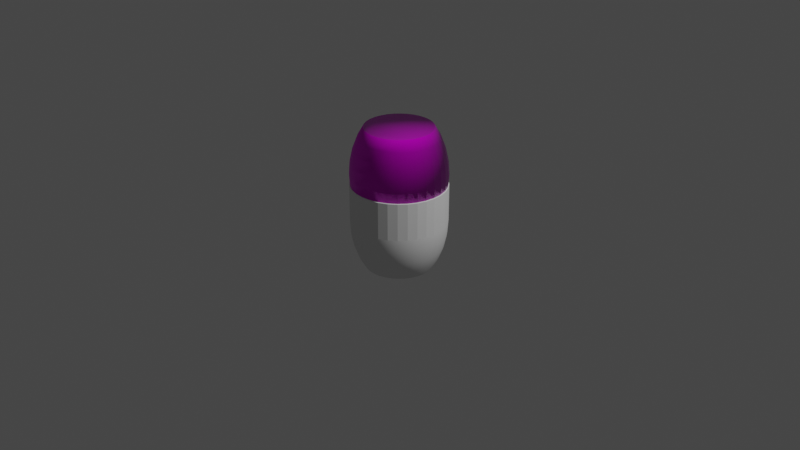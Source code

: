 # Source: barrel.blend  (saved by Blender 3.3.6; exported with 4.5.12 LTS)
import bpy
from mathutils import Matrix  # noqa: F401  (used for matrix-valued properties, if any)

bpy.ops.wm.read_factory_settings(use_empty=True)
scene = bpy.context.scene
scene.name = 'Scene'

# ---- collections
col_collection = bpy.data.collections.new('Collection'); scene.collection.children.link(col_collection)

# ---- images (referenced by path relative to the original .blend; pixels are not part of the script)
import os
ASSET_DIR = os.environ.get("B2B_ASSET_DIR", "")  # directory of the original .blend (textures are referenced by path, not embedded)
HERE = os.path.dirname(os.path.abspath(__file__))  # packed textures are extracted next to this script under _unpacked/

def load_image(name, relpath, width, height, colorspace="sRGB"):
    """Load a texture the original file referenced (path relative to the .blend, or extracted next to this script)."""
    p = next((c for c in (os.path.join(HERE, relpath), os.path.join(ASSET_DIR, relpath)) if relpath and os.path.exists(c)), "")
    if p:
        img = bpy.data.images.load(p, check_existing=True)
        img.name = name
    else:  # same state as the original file: an image datablock whose file is absent (Cycles renders it pink)
        img = bpy.data.images.new(name, width, height)
        img.source = "FILE"
        img.filepath = "//" + (relpath or name)
    img.colorspace_settings.name = colorspace
    return img
img_barrel_height_png = load_image('barrel_height.png', 'barrel_height.png', 1024, 1024, 'Non-Color')
img_barrel_albedo_png = load_image('barrel_albedo.png', 'barrel_albedo.png', 1024, 1024, 'sRGB')
img_barrel_metalness_png = load_image('barrel_metalness.png', 'barrel_metalness.png', 1024, 1024, 'Non-Color')
img_barrel_roughness_png = load_image('barrel_roughness.png', 'barrel_roughness.png', 1024, 1024, 'Non-Color')
img_barrel_normal_png = load_image('barrel_normal.png', 'barrel_normal.png', 1024, 1024, 'Non-Color')
img_barrel_ao_png = load_image('barrel_ao.png', 'barrel_ao.png', 1024, 1024, 'Non-Color')

# ---- materials (node trees are filled in below, after node groups)
mat_material = bpy.data.materials.new('Material')
mat_material.use_transparent_shadow = False

# ---- material node trees
mat_material.use_nodes = True; mat_material.node_tree.nodes.clear()
_N = mat_material.node_tree.nodes; _L = mat_material.node_tree.links
n0 = _N.new('ShaderNodeOutputMaterial'); n0.name = 'Material Output'; n0.location = (300, 300)
n1 = _N.new('ShaderNodeBsdfPrincipled'); n1.name = 'Principled BSDF'; n1.location = (10, 300)
n1.distribution = 'GGX'
n1.subsurface_method = 'RANDOM_WALK_SKIN'
n1.inputs[3].default_value = 1.45
n1.inputs[27].default_value = (0.0, 0.0, 0.0, 1.0)
n1.inputs[28].default_value = 1.0
n2 = _N.new('ShaderNodeTexImage'); n2.name = 'Image Texture'; n2.location = (86, -1430)
n2.label = 'Displacement'
n2.image = img_barrel_height_png
n3 = _N.new('ShaderNodeDisplacement'); n3.name = 'Displacement'; n3.location = (110, -400)
n3.inputs[2].default_value = 1.0
n4 = _N.new('ShaderNodeTexImage'); n4.name = 'Image Texture.001'; n4.location = (86, -310)
n4.label = 'Base Color'
n4.image = img_barrel_albedo_png
n5 = _N.new('ShaderNodeTexImage'); n5.name = 'Image Texture.002'; n5.location = (86, -590)
n5.label = 'Metallic'
n5.image = img_barrel_metalness_png
n6 = _N.new('ShaderNodeTexImage'); n6.name = 'Image Texture.003'; n6.location = (86, -870)
n6.label = 'Roughness'
n6.image = img_barrel_roughness_png
n7 = _N.new('ShaderNodeTexImage'); n7.name = 'Image Texture.004'; n7.location = (86, -1150)
n7.label = 'Normal'
n7.image = img_barrel_normal_png
n8 = _N.new('ShaderNodeNormalMap'); n8.name = 'Normal Map'; n8.location = (-240, -620)
n9 = _N.new('ShaderNodeTexImage'); n9.name = 'Image Texture.005'; n9.location = (86, -30)
n9.label = 'Ambient Occlusion'
n9.image = img_barrel_ao_png
n10 = _N.new('ShaderNodeMapping'); n10.name = 'Mapping'; n10.location = (230, -30)
n11 = _N.new('NodeReroute'); n11.name = 'Reroute'; n11.location = (36, -821)
n11.width = 16
n11.socket_idname = 'NodeSocketVector'
n12 = _N.new('ShaderNodeTexCoord'); n12.name = 'Texture Coordinate'; n12.location = (30, -30)
n13 = _N.new('NodeFrame'); n13.name = 'Frame'; n13.location = (-1270, 330)
n13.label = 'Mapping'
n13.width = 400
n14 = _N.new('NodeFrame'); n14.name = 'Frame.001'; n14.location = (-626, 530)
n14.label = 'Textures'
n14.width = 356
n2.parent = n14
n4.parent = n14
n5.parent = n14
n6.parent = n14
n7.parent = n14
n9.parent = n14
n10.parent = n13
n11.parent = n14
n12.parent = n13
_L.new(n1.outputs[0], n0.inputs[0])
_L.new(n2.outputs[0], n3.inputs[0])
_L.new(n3.outputs[0], n0.inputs[2])
_L.new(n4.outputs[0], n1.inputs[0])
_L.new(n5.outputs[0], n1.inputs[1])
_L.new(n6.outputs[0], n1.inputs[2])
_L.new(n7.outputs[0], n8.inputs[1])
_L.new(n8.outputs[0], n1.inputs[5])
_L.new(n11.outputs[0], n9.inputs[0])
_L.new(n11.outputs[0], n4.inputs[0])
_L.new(n11.outputs[0], n5.inputs[0])
_L.new(n11.outputs[0], n6.inputs[0])
_L.new(n11.outputs[0], n7.inputs[0])
_L.new(n11.outputs[0], n2.inputs[0])
_L.new(n10.outputs[0], n11.inputs[0])
_L.new(n12.outputs[2], n10.inputs[0])
n0.is_active_output = True

# ---- world
world_world = bpy.data.worlds.new('World'); scene.world = world_world
world_world.use_nodes = True; world_world.node_tree.nodes.clear()
_N = world_world.node_tree.nodes; _L = world_world.node_tree.links
n0 = _N.new('ShaderNodeOutputWorld'); n0.name = 'World Output'; n0.location = (300, 300)
n1 = _N.new('ShaderNodeBackground'); n1.name = 'Background'; n1.location = (10, 300)
n1.inputs[0].default_value = (0.05088, 0.05088, 0.05088, 1.0)
_L.new(n1.outputs[0], n0.inputs[0])
n0.is_active_output = True
world_world.color = (0.05088, 0.05088, 0.05088)
world_world.use_sun_shadow = False
world_world.sun_shadow_jitter_overblur = 0.0

# ---- cameras
cam_camera = bpy.data.cameras.new('Camera')
cam_camera.clip_end = 100.0
cam_camera.ortho_scale = 7.314

# ---- lights
light_light = bpy.data.lights.new('Light', 'POINT')
light_light.transmission_factor = 0.0
light_light.energy = 1000.0
light_light.shadow_soft_size = 0.1
light_light.shadow_maximum_resolution = 0.006
light_light.use_absolute_resolution = True

# ---- meshes
me_cylinder = bpy.data.meshes.new('Cylinder')
me_cylinder.from_pydata([(3.632e-09, 0.7, 1.0), (0.1366, 0.6865, 1.0), (0.2679, 0.6467, 1.0), (0.3889, 0.582, 1.0), (0.495, 0.495, 1.0), (0.582, 0.3889, 1.0), (0.6467, 0.2679, 1.0), (0.6865, 0.1366, 1.0), (0.7, 4.47e-09, 1.0), (0.6865, -0.1366, 1.0), (0.6467, -0.2679, 1.0), (0.582, -0.3889, 1.0), (0.495, -0.495, 1.0), (0.3889, -0.582, 1.0), (0.2679, -0.6467, 1.0), (0.1366, -0.6865, 1.0), (3.632e-09, -0.7, 1.0), (-0.1366, -0.6865, 1.0), (-0.2679, -0.6467, 1.0), (-0.3889, -0.582, 1.0), (-0.495, -0.495, 1.0), (-0.582, -0.3889, 1.0), (-0.6467, -0.2679, 1.0), (-0.6865, -0.1366, 1.0), (-0.7, 4.47e-09, 1.0), (-0.6865, 0.1366, 1.0), (-0.6467, 0.2679, 1.0), (-0.582, 0.3889, 1.0), (-0.495, 0.495, 1.0), (-0.3889, 0.582, 1.0), (-0.2679, 0.6467, 1.0), (-0.1366, 0.6865, 1.0), (0.0, 1.0, 0.0), (0.0, 1.0, 0.25), (0.0, 1.0, 0.5), (0.0, 1.0, 0.786), (0.1951, 0.9808, 0.786), (0.1951, 0.9808, 0.5), (0.1951, 0.9808, 0.25), (0.1951, 0.9808, 0.0), (0.3827, 0.9239, 0.786), (0.3827, 0.9239, 0.5), (0.3827, 0.9239, 0.25), (0.3827, 0.9239, 0.0), (0.5556, 0.8315, 0.786), (0.5556, 0.8315, 0.5), (0.5556, 0.8315, 0.25), (0.5556, 0.8315, 0.0), (0.7071, 0.7071, 0.786), (0.7071, 0.7071, 0.5), (0.7071, 0.7071, 0.25), (0.7071, 0.7071, 0.0), (0.8315, 0.5556, 0.786), (0.8315, 0.5556, 0.5), (0.8315, 0.5556, 0.25), (0.8315, 0.5556, 0.0), (0.9239, 0.3827, 0.786), (0.9239, 0.3827, 0.5), (0.9239, 0.3827, 0.25), (0.9239, 0.3827, 0.0), (0.9808, 0.1951, 0.786), (0.9808, 0.1951, 0.5), (0.9808, 0.1951, 0.25), (0.9808, 0.1951, 0.0), (1.0, 0.0, 0.786), (1.0, 0.0, 0.5), (1.0, 0.0, 0.25), (1.0, 0.0, 0.0), (0.9808, -0.1951, 0.786), (0.9808, -0.1951, 0.5), (0.9808, -0.1951, 0.25), (0.9808, -0.1951, 0.0), (0.9239, -0.3827, 0.786), (0.9239, -0.3827, 0.5), (0.9239, -0.3827, 0.25), (0.9239, -0.3827, 0.0), (0.8315, -0.5556, 0.786), (0.8315, -0.5556, 0.5), (0.8315, -0.5556, 0.25), (0.8315, -0.5556, 0.0), (0.7071, -0.7071, 0.786), (0.7071, -0.7071, 0.5), (0.7071, -0.7071, 0.25), (0.7071, -0.7071, 0.0), (0.5556, -0.8315, 0.786), (0.5556, -0.8315, 0.5), (0.5556, -0.8315, 0.25), (0.5556, -0.8315, 0.0), (0.3827, -0.9239, 0.786), (0.3827, -0.9239, 0.5), (0.3827, -0.9239, 0.25), (0.3827, -0.9239, 0.0), (0.1951, -0.9808, 0.786), (0.1951, -0.9808, 0.5), (0.1951, -0.9808, 0.25), (0.1951, -0.9808, 0.0), (0.0, -1.0, 0.786), (0.0, -1.0, 0.5), (0.0, -1.0, 0.25), (0.0, -1.0, 0.0), (-0.1951, -0.9808, 0.786), (-0.1951, -0.9808, 0.5), (-0.1951, -0.9808, 0.25), (-0.1951, -0.9808, 0.0), (-0.3827, -0.9239, 0.786), (-0.3827, -0.9239, 0.5), (-0.3827, -0.9239, 0.25), (-0.3827, -0.9239, 0.0), (-0.5556, -0.8315, 0.786), (-0.5556, -0.8315, 0.5), (-0.5556, -0.8315, 0.25), (-0.5556, -0.8315, 0.0), (-0.7071, -0.7071, 0.786), (-0.7071, -0.7071, 0.5), (-0.7071, -0.7071, 0.25), (-0.7071, -0.7071, 0.0), (-0.8315, -0.5556, 0.786), (-0.8315, -0.5556, 0.5), (-0.8315, -0.5556, 0.25), (-0.8315, -0.5556, 0.0), (-0.9239, -0.3827, 0.786), (-0.9239, -0.3827, 0.5), (-0.9239, -0.3827, 0.25), (-0.9239, -0.3827, 0.0), (-0.9808, -0.1951, 0.786), (-0.9808, -0.1951, 0.5), (-0.9808, -0.1951, 0.25), (-0.9808, -0.1951, 0.0), (-1.0, 0.0, 0.786), (-1.0, 0.0, 0.5), (-1.0, 0.0, 0.25), (-1.0, 0.0, 0.0), (-0.9808, 0.1951, 0.786), (-0.9808, 0.1951, 0.5), (-0.9808, 0.1951, 0.25), (-0.9808, 0.1951, 0.0), (-0.9239, 0.3827, 0.786), (-0.9239, 0.3827, 0.5), (-0.9239, 0.3827, 0.25), (-0.9239, 0.3827, 0.0), (-0.8315, 0.5556, 0.786), (-0.8315, 0.5556, 0.5), (-0.8315, 0.5556, 0.25), (-0.8315, 0.5556, 0.0), (-0.7071, 0.7071, 0.786), (-0.7071, 0.7071, 0.5), (-0.7071, 0.7071, 0.25), (-0.7071, 0.7071, 0.0), (-0.5556, 0.8315, 0.786), (-0.5556, 0.8315, 0.5), (-0.5556, 0.8315, 0.25), (-0.5556, 0.8315, 0.0), (-0.3827, 0.9239, 0.786), (-0.3827, 0.9239, 0.5), (-0.3827, 0.9239, 0.25), (-0.3827, 0.9239, 0.0), (-0.1951, 0.9808, 0.786), (-0.1951, 0.9808, 0.5), (-0.1951, 0.9808, 0.25), (-0.1951, 0.9808, 0.0)], [], [(35, 0, 1, 36), (36, 1, 2, 40), (40, 2, 3, 44), (44, 3, 4, 48), (48, 4, 5, 52), (52, 5, 6, 56), (56, 6, 7, 60), (60, 7, 8, 64), (64, 8, 9, 68), (68, 9, 10, 72), (72, 10, 11, 76), (76, 11, 12, 80), (80, 12, 13, 84), (84, 13, 14, 88), (88, 14, 15, 92), (92, 15, 16, 96), (96, 16, 17, 100), (100, 17, 18, 104), (104, 18, 19, 108), (108, 19, 20, 112), (112, 20, 21, 116), (116, 21, 22, 120), (120, 22, 23, 124), (124, 23, 24, 128), (128, 24, 25, 132), (132, 25, 26, 136), (136, 26, 27, 140), (140, 27, 28, 144), (144, 28, 29, 148), (148, 29, 30, 152), (1, 0, 31, 30, 29, 28, 27, 26, 25, 24, 23, 22, 21, 20, 19, 18, 17, 16, 15, 14, 13, 12, 11, 10, 9, 8, 7, 6, 5, 4, 3, 2), (152, 30, 31, 156), (156, 31, 0, 35), (159, 158, 33, 32), (158, 157, 34, 33), (157, 156, 35, 34), (155, 154, 158, 159), (154, 153, 157, 158), (153, 152, 156, 157), (151, 150, 154, 155), (150, 149, 153, 154), (149, 148, 152, 153), (147, 146, 150, 151), (146, 145, 149, 150), (145, 144, 148, 149), (143, 142, 146, 147), (142, 141, 145, 146), (141, 140, 144, 145), (139, 138, 142, 143), (138, 137, 141, 142), (137, 136, 140, 141), (135, 134, 138, 139), (134, 133, 137, 138), (133, 132, 136, 137), (131, 130, 134, 135), (130, 129, 133, 134), (129, 128, 132, 133), (127, 126, 130, 131), (126, 125, 129, 130), (125, 124, 128, 129), (123, 122, 126, 127), (122, 121, 125, 126), (121, 120, 124, 125), (119, 118, 122, 123), (118, 117, 121, 122), (117, 116, 120, 121), (115, 114, 118, 119), (114, 113, 117, 118), (113, 112, 116, 117), (111, 110, 114, 115), (110, 109, 113, 114), (109, 108, 112, 113), (107, 106, 110, 111), (106, 105, 109, 110), (105, 104, 108, 109), (103, 102, 106, 107), (102, 101, 105, 106), (101, 100, 104, 105), (99, 98, 102, 103), (98, 97, 101, 102), (97, 96, 100, 101), (95, 94, 98, 99), (94, 93, 97, 98), (93, 92, 96, 97), (91, 90, 94, 95), (90, 89, 93, 94), (89, 88, 92, 93), (87, 86, 90, 91), (86, 85, 89, 90), (85, 84, 88, 89), (83, 82, 86, 87), (82, 81, 85, 86), (81, 80, 84, 85), (79, 78, 82, 83), (78, 77, 81, 82), (77, 76, 80, 81), (75, 74, 78, 79), (74, 73, 77, 78), (73, 72, 76, 77), (71, 70, 74, 75), (70, 69, 73, 74), (69, 68, 72, 73), (67, 66, 70, 71), (66, 65, 69, 70), (65, 64, 68, 69), (63, 62, 66, 67), (62, 61, 65, 66), (61, 60, 64, 65), (59, 58, 62, 63), (58, 57, 61, 62), (57, 56, 60, 61), (55, 54, 58, 59), (54, 53, 57, 58), (53, 52, 56, 57), (51, 50, 54, 55), (50, 49, 53, 54), (49, 48, 52, 53), (47, 46, 50, 51), (46, 45, 49, 50), (45, 44, 48, 49), (43, 42, 46, 47), (42, 41, 45, 46), (41, 40, 44, 45), (39, 38, 42, 43), (38, 37, 41, 42), (37, 36, 40, 41), (32, 33, 38, 39), (33, 34, 37, 38), (34, 35, 36, 37)])
_uv = me_cylinder.uv_layers.new(name='UVMap')
_uv.uv.foreach_set('vector', [1.0, 0.9375, 1.0, 1.0, 0.9688, 1.0, 0.9688, 0.9375, 0.9688, 0.9375, 0.9688, 1.0, 0.9375, 1.0, 0.9375, 0.9375, 0.9375, 0.9375, 0.9375, 1.0, 0.9062, 1.0, 0.9062, 0.9375, 0.9062, 0.9375, 0.9062, 1.0, 0.875, 1.0, 0.875, 0.9375, 0.875, 0.9375, 0.875, 1.0, 0.8438, 1.0, 0.8438, 0.9375, 0.8438, 0.9375, 0.8438, 1.0, 0.8125, 1.0, 0.8125, 0.9375, 0.8125, 0.9375, 0.8125, 1.0, 0.7812, 1.0, 0.7812, 0.9375, 0.7812, 0.9375, 0.7812, 1.0, 0.75, 1.0, 0.75, 0.9375, 0.75, 0.9375, 0.75, 1.0, 0.7188, 1.0, 0.7188, 0.9375, 0.7188, 0.9375, 0.7188, 1.0, 0.6875, 1.0, 0.6875, 0.9375, 0.6875, 0.9375, 0.6875, 1.0, 0.6562, 1.0, 0.6562, 0.9375, 0.6562, 0.9375, 0.6562, 1.0, 0.625, 1.0, 0.625, 0.9375, 0.625, 0.9375, 0.625, 1.0, 0.5938, 1.0, 0.5938, 0.9375, 0.5938, 0.9375, 0.5938, 1.0, 0.5625, 1.0, 0.5625, 0.9375, 0.5625, 0.9375, 0.5625, 1.0, 0.5312, 1.0, 0.5312, 0.9375, 0.5312, 0.9375, 0.5312, 1.0, 0.5, 1.0, 0.5, 0.9375, 0.5, 0.9375, 0.5, 1.0, 0.4688, 1.0, 0.4688, 0.9375, 0.4688, 0.9375, 0.4688, 1.0, 0.4375, 1.0, 0.4375, 0.9375, 0.4375, 0.9375, 0.4375, 1.0, 0.4062, 1.0, 0.4062, 0.9375, 0.4062, 0.9375, 0.4062, 1.0, 0.375, 1.0, 0.375, 0.9375, 0.375, 0.9375, 0.375, 1.0, 0.3438, 1.0, 0.3438, 0.9375, 0.3438, 0.9375, 0.3438, 1.0, 0.3125, 1.0, 0.3125, 0.9375, 0.3125, 0.9375, 0.3125, 1.0, 0.2812, 1.0, 0.2812, 0.9375, 0.2812, 0.9375, 0.2812, 1.0, 0.25, 1.0, 0.25, 0.9375, 0.25, 0.9375, 0.25, 1.0, 0.2188, 1.0, 0.2188, 0.9375, 0.2188, 0.9375, 0.2188, 1.0, 0.1875, 1.0, 0.1875, 0.9375, 0.1875, 0.9375, 0.1875, 1.0, 0.1562, 1.0, 0.1562, 0.9375, 0.1562, 0.9375, 0.1562, 1.0, 0.125, 1.0, 0.125, 0.9375, 0.125, 0.9375, 0.125, 1.0, 0.09375, 1.0, 0.09375, 0.9375, 0.09375, 0.9375, 0.09375, 1.0, 0.0625, 1.0, 0.0625, 0.9375, 0.2968, 0.4854, 0.25, 0.49, 0.2032, 0.4854, 0.1582, 0.4717, 0.1167, 0.4496, 0.08029, 0.4197, 0.05045, 0.3833, 0.02827, 0.3418, 0.01461, 0.2968, 0.01, 0.25, 0.01461, 0.2032, 0.02827, 0.1582, 0.05045, 0.1167, 0.08029, 0.08029, 0.1167, 0.05045, 0.1582, 0.02827, 0.2032, 0.01461, 0.25, 0.01, 0.2968, 0.01461, 0.3418, 0.02827, 0.3833, 0.05045, 0.4197, 0.08029, 0.4496, 0.1167, 0.4717, 0.1582, 0.4854, 0.2032, 0.49, 0.25, 0.4854, 0.2968, 0.4717, 0.3418, 0.4496, 0.3833, 0.4197, 0.4197, 0.3833, 0.4496, 0.3418, 0.4717, 0.0625, 0.9375, 0.0625, 1.0, 0.03125, 1.0, 0.03125, 0.9375, 0.03125, 0.9375, 0.03125, 1.0, 0.0, 1.0, 0.0, 0.9375, 0.03125, 0.75, 0.03125, 0.8125, 0.0, 0.8125, 0.0, 0.75, 0.03125, 0.8125, 0.03125, 0.875, 0.0, 0.875, 0.0, 0.8125, 0.03125, 0.875, 0.03125, 0.9375, 0.0, 0.9375, 0.0, 0.875, 0.0625, 0.75, 0.0625, 0.8125, 0.03125, 0.8125, 0.03125, 0.75, 0.0625, 0.8125, 0.0625, 0.875, 0.03125, 0.875, 0.03125, 0.8125, 0.0625, 0.875, 0.0625, 0.9375, 0.03125, 0.9375, 0.03125, 0.875, 0.09375, 0.75, 0.09375, 0.8125, 0.0625, 0.8125, 0.0625, 0.75, 0.09375, 0.8125, 0.09375, 0.875, 0.0625, 0.875, 0.0625, 0.8125, 0.09375, 0.875, 0.09375, 0.9375, 0.0625, 0.9375, 0.0625, 0.875, 0.125, 0.75, 0.125, 0.8125, 0.09375, 0.8125, 0.09375, 0.75, 0.125, 0.8125, 0.125, 0.875, 0.09375, 0.875, 0.09375, 0.8125, 0.125, 0.875, 0.125, 0.9375, 0.09375, 0.9375, 0.09375, 0.875, 0.1562, 0.75, 0.1562, 0.8125, 0.125, 0.8125, 0.125, 0.75, 0.1562, 0.8125, 0.1562, 0.875, 0.125, 0.875, 0.125, 0.8125, 0.1562, 0.875, 0.1562, 0.9375, 0.125, 0.9375, 0.125, 0.875, 0.1875, 0.75, 0.1875, 0.8125, 0.1562, 0.8125, 0.1562, 0.75, 0.1875, 0.8125, 0.1875, 0.875, 0.1562, 0.875, 0.1562, 0.8125, 0.1875, 0.875, 0.1875, 0.9375, 0.1562, 0.9375, 0.1562, 0.875, 0.2188, 0.75, 0.2188, 0.8125, 0.1875, 0.8125, 0.1875, 0.75, 0.2188, 0.8125, 0.2188, 0.875, 0.1875, 0.875, 0.1875, 0.8125, 0.2188, 0.875, 0.2188, 0.9375, 0.1875, 0.9375, 0.1875, 0.875, 0.25, 0.75, 0.25, 0.8125, 0.2188, 0.8125, 0.2188, 0.75, 0.25, 0.8125, 0.25, 0.875, 0.2188, 0.875, 0.2188, 0.8125, 0.25, 0.875, 0.25, 0.9375, 0.2188, 0.9375, 0.2188, 0.875, 0.2812, 0.75, 0.2812, 0.8125, 0.25, 0.8125, 0.25, 0.75, 0.2812, 0.8125, 0.2812, 0.875, 0.25, 0.875, 0.25, 0.8125, 0.2812, 0.875, 0.2812, 0.9375, 0.25, 0.9375, 0.25, 0.875, 0.3125, 0.75, 0.3125, 0.8125, 0.2812, 0.8125, 0.2812, 0.75, 0.3125, 0.8125, 0.3125, 0.875, 0.2812, 0.875, 0.2812, 0.8125, 0.3125, 0.875, 0.3125, 0.9375, 0.2812, 0.9375, 0.2812, 0.875, 0.3437, 0.75, 0.3437, 0.8125, 0.3125, 0.8125, 0.3125, 0.75, 0.3437, 0.8125, 0.3438, 0.875, 0.3125, 0.875, 0.3125, 0.8125, 0.3438, 0.875, 0.3438, 0.9375, 0.3125, 0.9375, 0.3125, 0.875, 0.375, 0.75, 0.375, 0.8125, 0.3437, 0.8125, 0.3437, 0.75, 0.375, 0.8125, 0.375, 0.875, 0.3438, 0.875, 0.3437, 0.8125, 0.375, 0.875, 0.375, 0.9375, 0.3438, 0.9375, 0.3438, 0.875, 0.4063, 0.75, 0.4062, 0.8125, 0.375, 0.8125, 0.375, 0.75, 0.4062, 0.8125, 0.4062, 0.875, 0.375, 0.875, 0.375, 0.8125, 0.4062, 0.875, 0.4062, 0.9375, 0.375, 0.9375, 0.375, 0.875, 0.4375, 0.75, 0.4375, 0.8125, 0.4062, 0.8125, 0.4063, 0.75, 0.4375, 0.8125, 0.4375, 0.875, 0.4062, 0.875, 0.4062, 0.8125, 0.4375, 0.875, 0.4375, 0.9375, 0.4062, 0.9375, 0.4062, 0.875, 0.4688, 0.75, 0.4688, 0.8125, 0.4375, 0.8125, 0.4375, 0.75, 0.4688, 0.8125, 0.4688, 0.875, 0.4375, 0.875, 0.4375, 0.8125, 0.4688, 0.875, 0.4688, 0.9375, 0.4375, 0.9375, 0.4375, 0.875, 0.5, 0.75, 0.5, 0.8125, 0.4688, 0.8125, 0.4688, 0.75, 0.5, 0.8125, 0.5, 0.875, 0.4688, 0.875, 0.4688, 0.8125, 0.5, 0.875, 0.5, 0.9375, 0.4688, 0.9375, 0.4688, 0.875, 0.5312, 0.75, 0.5312, 0.8125, 0.5, 0.8125, 0.5, 0.75, 0.5312, 0.8125, 0.5312, 0.875, 0.5, 0.875, 0.5, 0.8125, 0.5312, 0.875, 0.5312, 0.9375, 0.5, 0.9375, 0.5, 0.875, 0.5625, 0.75, 0.5625, 0.8125, 0.5312, 0.8125, 0.5312, 0.75, 0.5625, 0.8125, 0.5625, 0.875, 0.5312, 0.875, 0.5312, 0.8125, 0.5625, 0.875, 0.5625, 0.9375, 0.5312, 0.9375, 0.5312, 0.875, 0.5938, 0.75, 0.5938, 0.8125, 0.5625, 0.8125, 0.5625, 0.75, 0.5938, 0.8125, 0.5938, 0.875, 0.5625, 0.875, 0.5625, 0.8125, 0.5938, 0.875, 0.5938, 0.9375, 0.5625, 0.9375, 0.5625, 0.875, 0.625, 0.75, 0.625, 0.8125, 0.5938, 0.8125, 0.5938, 0.75, 0.625, 0.8125, 0.625, 0.875, 0.5938, 0.875, 0.5938, 0.8125, 0.625, 0.875, 0.625, 0.9375, 0.5938, 0.9375, 0.5938, 0.875, 0.6563, 0.75, 0.6562, 0.8125, 0.625, 0.8125, 0.625, 0.75, 0.6562, 0.8125, 0.6562, 0.875, 0.625, 0.875, 0.625, 0.8125, 0.6562, 0.875, 0.6562, 0.9375, 0.625, 0.9375, 0.625, 0.875, 0.6875, 0.75, 0.6875, 0.8125, 0.6562, 0.8125, 0.6563, 0.75, 0.6875, 0.8125, 0.6875, 0.875, 0.6562, 0.875, 0.6562, 0.8125, 0.6875, 0.875, 0.6875, 0.9375, 0.6562, 0.9375, 0.6562, 0.875, 0.7188, 0.75, 0.7188, 0.8125, 0.6875, 0.8125, 0.6875, 0.75, 0.7188, 0.8125, 0.7188, 0.875, 0.6875, 0.875, 0.6875, 0.8125, 0.7188, 0.875, 0.7188, 0.9375, 0.6875, 0.9375, 0.6875, 0.875, 0.75, 0.75, 0.75, 0.8125, 0.7188, 0.8125, 0.7188, 0.75, 0.75, 0.8125, 0.75, 0.875, 0.7188, 0.875, 0.7188, 0.8125, 0.75, 0.875, 0.75, 0.9375, 0.7188, 0.9375, 0.7188, 0.875, 0.7812, 0.75, 0.7812, 0.8125, 0.75, 0.8125, 0.75, 0.75, 0.7812, 0.8125, 0.7812, 0.875, 0.75, 0.875, 0.75, 0.8125, 0.7812, 0.875, 0.7812, 0.9375, 0.75, 0.9375, 0.75, 0.875, 0.8125, 0.75, 0.8125, 0.8125, 0.7812, 0.8125, 0.7812, 0.75, 0.8125, 0.8125, 0.8125, 0.875, 0.7812, 0.875, 0.7812, 0.8125, 0.8125, 0.875, 0.8125, 0.9375, 0.7812, 0.9375, 0.7812, 0.875, 0.8438, 0.75, 0.8438, 0.8125, 0.8125, 0.8125, 0.8125, 0.75, 0.8438, 0.8125, 0.8438, 0.875, 0.8125, 0.875, 0.8125, 0.8125, 0.8438, 0.875, 0.8438, 0.9375, 0.8125, 0.9375, 0.8125, 0.875, 0.875, 0.75, 0.875, 0.8125, 0.8438, 0.8125, 0.8438, 0.75, 0.875, 0.8125, 0.875, 0.875, 0.8438, 0.875, 0.8438, 0.8125, 0.875, 0.875, 0.875, 0.9375, 0.8438, 0.9375, 0.8438, 0.875, 0.9062, 0.75, 0.9062, 0.8125, 0.875, 0.8125, 0.875, 0.75, 0.9062, 0.8125, 0.9062, 0.875, 0.875, 0.875, 0.875, 0.8125, 0.9062, 0.875, 0.9062, 0.9375, 0.875, 0.9375, 0.875, 0.875, 0.9375, 0.75, 0.9375, 0.8125, 0.9062, 0.8125, 0.9062, 0.75, 0.9375, 0.8125, 0.9375, 0.875, 0.9062, 0.875, 0.9062, 0.8125, 0.9375, 0.875, 0.9375, 0.9375, 0.9062, 0.9375, 0.9062, 0.875, 0.9688, 0.75, 0.9688, 0.8125, 0.9375, 0.8125, 0.9375, 0.75, 0.9688, 0.8125, 0.9688, 0.875, 0.9375, 0.875, 0.9375, 0.8125, 0.9688, 0.875, 0.9688, 0.9375, 0.9375, 0.9375, 0.9375, 0.875, 1.0, 0.75, 1.0, 0.8125, 0.9688, 0.8125, 0.9688, 0.75, 1.0, 0.8125, 1.0, 0.875, 0.9688, 0.875, 0.9688, 0.8125, 1.0, 0.875, 1.0, 0.9375, 0.9688, 0.9375, 0.9688, 0.875])
me_cylinder.update()
me_beziercircle_001 = bpy.data.meshes.new('BezierCircle.001')
me_beziercircle_001.from_pydata([(-1.49e-08, -0.3536, -0.5), (-1.49e-08, -0.4157, -0.3928), (7.451e-09, -0.4619, -0.2706), (7.451e-09, -0.4904, -0.1379), (-3.553e-15, -0.5, 7.55e-08), (-7.451e-09, -0.4904, 0.1379), (-1.49e-08, -0.4619, 0.2706), (-2.98e-08, -0.4157, 0.3928), (-5.96e-08, -0.3536, 0.5), (-0.07153, -0.3463, -0.5), (-0.08394, -0.4073, -0.3928), (-0.09315, -0.4525, -0.2706), (-0.09883, -0.4804, -0.1379), (-0.1007, -0.4898, 7.55e-08), (-0.09883, -0.4804, 0.1379), (-0.09315, -0.4525, 0.2706), (-0.08394, -0.4073, 0.3928), (-0.07153, -0.3463, 0.5), (-0.1377, -0.3258, -0.5), (-0.1618, -0.3831, -0.3928), (-0.1798, -0.4256, -0.2706), (-0.1909, -0.4518, -0.1379), (-0.1946, -0.4607, 7.55e-08), (-0.1909, -0.4518, 0.1379), (-0.1798, -0.4256, 0.2706), (-0.1618, -0.3831, 0.3928), (-0.1377, -0.3258, 0.5), (-0.1976, -0.2932, -0.5), (-0.2324, -0.3447, -0.3928), (-0.2582, -0.383, -0.2706), (-0.2741, -0.4066, -0.1379), (-0.2795, -0.4146, 7.55e-08), (-0.2741, -0.4066, 0.1379), (-0.2582, -0.383, 0.2706), (-0.2324, -0.3447, 0.3928), (-0.1976, -0.2932, 0.5), (-0.25, -0.25, -0.5), (-0.2939, -0.2939, -0.3928), (-0.3266, -0.3266, -0.2706), (-0.3467, -0.3467, -0.1379), (-0.3535, -0.3535, 7.55e-08), (-0.3467, -0.3467, 0.1379), (-0.3266, -0.3266, 0.2706), (-0.2939, -0.2939, 0.3928), (-0.25, -0.25, 0.5), (-0.2932, -0.1976, -0.5), (-0.3447, -0.2324, -0.3928), (-0.383, -0.2582, -0.2706), (-0.4066, -0.2741, -0.1379), (-0.4146, -0.2795, 7.55e-08), (-0.4066, -0.2741, 0.1379), (-0.383, -0.2582, 0.2706), (-0.3447, -0.2324, 0.3928), (-0.2932, -0.1976, 0.5), (-0.3258, -0.1377, -0.5), (-0.3831, -0.1618, -0.3928), (-0.4256, -0.1798, -0.2706), (-0.4518, -0.1909, -0.1379), (-0.4607, -0.1946, 7.55e-08), (-0.4518, -0.1909, 0.1379), (-0.4256, -0.1798, 0.2706), (-0.3831, -0.1618, 0.3928), (-0.3258, -0.1377, 0.5), (-0.3463, -0.07153, -0.5), (-0.4073, -0.08394, -0.3928), (-0.4525, -0.09315, -0.2706), (-0.4804, -0.09883, -0.1379), (-0.4898, -0.1007, 7.55e-08), (-0.4804, -0.09883, 0.1379), (-0.4525, -0.09315, 0.2706), (-0.4073, -0.08394, 0.3928), (-0.3463, -0.07153, 0.5), (-0.3536, 2.98e-08, -0.5), (-0.4157, 1.49e-08, -0.3928), (-0.4619, -2.98e-08, -0.2706), (-0.4904, -7.451e-09, -0.1379), (-0.5, 1.066e-14, 7.55e-08), (-0.4904, 7.451e-09, 0.1379), (-0.4619, 1.49e-08, 0.2706), (-0.4157, 8.941e-08, 0.3928), (-0.3536, 1.49e-07, 0.5), (-0.3463, 0.07153, -0.5), (-0.4073, 0.08394, -0.3928), (-0.4525, 0.09315, -0.2706), (-0.4804, 0.09883, -0.1379), (-0.4898, 0.1007, 7.55e-08), (-0.4804, 0.09883, 0.1379), (-0.4525, 0.09315, 0.2706), (-0.4073, 0.08394, 0.3928), (-0.3463, 0.07153, 0.5), (-0.3258, 0.1377, -0.5), (-0.3831, 0.1618, -0.3928), (-0.4256, 0.1798, -0.2706), (-0.4518, 0.1909, -0.1379), (-0.4607, 0.1946, 7.55e-08), (-0.4518, 0.1909, 0.1379), (-0.4256, 0.1798, 0.2706), (-0.3831, 0.1618, 0.3928), (-0.3258, 0.1377, 0.5), (-0.2932, 0.1976, -0.5), (-0.3447, 0.2324, -0.3928), (-0.383, 0.2582, -0.2706), (-0.4066, 0.2741, -0.1379), (-0.4146, 0.2795, 7.55e-08), (-0.4066, 0.2741, 0.1379), (-0.383, 0.2582, 0.2706), (-0.3447, 0.2324, 0.3928), (-0.2932, 0.1976, 0.5), (-0.25, 0.25, -0.5), (-0.2939, 0.2939, -0.3928), (-0.3266, 0.3266, -0.2706), (-0.3467, 0.3467, -0.1379), (-0.3535, 0.3535, 7.55e-08), (-0.3467, 0.3467, 0.1379), (-0.3266, 0.3266, 0.2706), (-0.2939, 0.2939, 0.3928), (-0.25, 0.25, 0.5), (-0.1976, 0.2932, -0.5), (-0.2324, 0.3447, -0.3928), (-0.2582, 0.383, -0.2706), (-0.2741, 0.4066, -0.1379), (-0.2795, 0.4146, 7.55e-08), (-0.2741, 0.4066, 0.1379), (-0.2582, 0.383, 0.2706), (-0.2324, 0.3447, 0.3928), (-0.1976, 0.2932, 0.5), (-0.1377, 0.3258, -0.5), (-0.1618, 0.3831, -0.3928), (-0.1798, 0.4256, -0.2706), (-0.1909, 0.4518, -0.1379), (-0.1946, 0.4607, 7.55e-08), (-0.1909, 0.4518, 0.1379), (-0.1798, 0.4256, 0.2706), (-0.1618, 0.3831, 0.3928), (-0.1377, 0.3258, 0.5), (-0.07153, 0.3463, -0.5), (-0.08394, 0.4073, -0.3928), (-0.09315, 0.4525, -0.2706), (-0.09883, 0.4804, -0.1379), (-0.1007, 0.4898, 7.55e-08), (-0.09883, 0.4804, 0.1379), (-0.09315, 0.4525, 0.2706), (-0.08394, 0.4073, 0.3928), (-0.07153, 0.3463, 0.5), (5.215e-08, 0.3536, -0.5), (2.235e-08, 0.4157, -0.3928), (-7.451e-09, 0.4619, -0.2706), (-7.451e-09, 0.4904, -0.1379), (0.0, 0.5, 7.55e-08), (7.451e-09, 0.4904, 0.1379), (1.49e-08, 0.4619, 0.2706), (5.215e-08, 0.4157, 0.3928), (5.96e-08, 0.3536, 0.5), (0.07153, 0.3463, -0.5), (0.08394, 0.4073, -0.3928), (0.09315, 0.4525, -0.2706), (0.09883, 0.4804, -0.1379), (0.1007, 0.4898, 7.55e-08), (0.09883, 0.4804, 0.1379), (0.09315, 0.4525, 0.2706), (0.08394, 0.4073, 0.3928), (0.07153, 0.3463, 0.5), (0.1377, 0.3258, -0.5), (0.1618, 0.3831, -0.3928), (0.1798, 0.4256, -0.2706), (0.1909, 0.4518, -0.1379), (0.1946, 0.4607, 7.55e-08), (0.1909, 0.4518, 0.1379), (0.1798, 0.4256, 0.2706), (0.1618, 0.3831, 0.3928), (0.1377, 0.3258, 0.5), (0.1976, 0.2932, -0.5), (0.2324, 0.3447, -0.3928), (0.2582, 0.383, -0.2706), (0.2741, 0.4066, -0.1379), (0.2795, 0.4146, 7.55e-08), (0.2741, 0.4066, 0.1379), (0.2582, 0.383, 0.2706), (0.2324, 0.3447, 0.3928), (0.1976, 0.2932, 0.5), (0.25, 0.25, -0.5), (0.2939, 0.2939, -0.3928), (0.3266, 0.3266, -0.2706), (0.3467, 0.3467, -0.1379), (0.3535, 0.3535, 7.55e-08), (0.3467, 0.3467, 0.1379), (0.3266, 0.3266, 0.2706), (0.2939, 0.2939, 0.3928), (0.25, 0.25, 0.5), (0.2932, 0.1976, -0.5), (0.3447, 0.2324, -0.3928), (0.383, 0.2582, -0.2706), (0.4066, 0.2741, -0.1379), (0.4146, 0.2795, 7.55e-08), (0.4066, 0.2741, 0.1379), (0.383, 0.2582, 0.2706), (0.3447, 0.2324, 0.3928), (0.2932, 0.1976, 0.5), (0.3258, 0.1377, -0.5), (0.3831, 0.1618, -0.3928), (0.4256, 0.1798, -0.2706), (0.4518, 0.1909, -0.1379), (0.4607, 0.1946, 7.55e-08), (0.4518, 0.1909, 0.1379), (0.4256, 0.1798, 0.2706), (0.3831, 0.1618, 0.3928), (0.3258, 0.1377, 0.5), (0.3463, 0.07153, -0.5), (0.4073, 0.08394, -0.3928), (0.4525, 0.09315, -0.2706), (0.4804, 0.09883, -0.1379), (0.4898, 0.1007, 7.55e-08), (0.4804, 0.09883, 0.1379), (0.4525, 0.09315, 0.2706), (0.4073, 0.08394, 0.3928), (0.3463, 0.07153, 0.5), (0.3536, -8.614e-08, -0.5), (0.4157, -4.507e-08, -0.3928), (0.4619, -2.18e-08, -0.2706), (0.4904, -1.741e-09, -0.1379), (0.5, -4.956e-21, 7.55e-08), (0.4904, -1.741e-09, 0.1379), (0.4619, -2.18e-08, 0.2706), (0.4157, -4.507e-08, 0.3928), (0.3536, -1.01e-07, 0.5), (0.3463, -0.07153, -0.5), (0.4073, -0.08394, -0.3928), (0.4525, -0.09315, -0.2706), (0.4804, -0.09883, -0.1379), (0.4898, -0.1007, 7.55e-08), (0.4804, -0.09883, 0.1379), (0.4525, -0.09315, 0.2706), (0.4073, -0.08394, 0.3928), (0.3463, -0.07153, 0.5), (0.3258, -0.1377, -0.5), (0.3831, -0.1618, -0.3928), (0.4256, -0.1798, -0.2706), (0.4518, -0.1909, -0.1379), (0.4607, -0.1946, 7.55e-08), (0.4518, -0.1909, 0.1379), (0.4256, -0.1798, 0.2706), (0.3831, -0.1618, 0.3928), (0.3258, -0.1377, 0.5), (0.2932, -0.1976, -0.5), (0.3447, -0.2324, -0.3928), (0.383, -0.2582, -0.2706), (0.4066, -0.2741, -0.1379), (0.4146, -0.2795, 7.55e-08), (0.4066, -0.2741, 0.1379), (0.383, -0.2582, 0.2706), (0.3447, -0.2324, 0.3928), (0.2932, -0.1976, 0.5), (0.25, -0.25, -0.5), (0.2939, -0.2939, -0.3928), (0.3266, -0.3266, -0.2706), (0.3467, -0.3467, -0.1379), (0.3535, -0.3535, 7.55e-08), (0.3467, -0.3467, 0.1379), (0.3266, -0.3266, 0.2706), (0.2939, -0.2939, 0.3928), (0.25, -0.25, 0.5), (0.1976, -0.2932, -0.5), (0.2324, -0.3447, -0.3928), (0.2582, -0.383, -0.2706), (0.2741, -0.4066, -0.1379), (0.2795, -0.4146, 7.55e-08), (0.2741, -0.4066, 0.1379), (0.2582, -0.383, 0.2706), (0.2324, -0.3447, 0.3928), (0.1976, -0.2932, 0.5), (0.1377, -0.3258, -0.5), (0.1618, -0.3831, -0.3928), (0.1798, -0.4256, -0.2706), (0.1909, -0.4518, -0.1379), (0.1946, -0.4607, 7.55e-08), (0.1909, -0.4518, 0.1379), (0.1798, -0.4256, 0.2706), (0.1618, -0.3831, 0.3928), (0.1377, -0.3258, 0.5), (0.07153, -0.3463, -0.5), (0.08394, -0.4073, -0.3928), (0.09315, -0.4525, -0.2706), (0.09883, -0.4804, -0.1379), (0.1007, -0.4898, 7.55e-08), (0.09883, -0.4804, 0.1379), (0.09315, -0.4525, 0.2706), (0.08394, -0.4073, 0.3928), (0.07153, -0.3463, 0.5)], [], [(1, 10, 9, 0), (2, 11, 10, 1), (3, 12, 11, 2), (4, 13, 12, 3), (5, 14, 13, 4), (6, 15, 14, 5), (7, 16, 15, 6), (8, 17, 16, 7), (10, 19, 18, 9), (11, 20, 19, 10), (12, 21, 20, 11), (13, 22, 21, 12), (14, 23, 22, 13), (15, 24, 23, 14), (16, 25, 24, 15), (17, 26, 25, 16), (19, 28, 27, 18), (20, 29, 28, 19), (21, 30, 29, 20), (22, 31, 30, 21), (23, 32, 31, 22), (24, 33, 32, 23), (25, 34, 33, 24), (26, 35, 34, 25), (28, 37, 36, 27), (29, 38, 37, 28), (30, 39, 38, 29), (31, 40, 39, 30), (32, 41, 40, 31), (33, 42, 41, 32), (34, 43, 42, 33), (35, 44, 43, 34), (37, 46, 45, 36), (38, 47, 46, 37), (39, 48, 47, 38), (40, 49, 48, 39), (41, 50, 49, 40), (42, 51, 50, 41), (43, 52, 51, 42), (44, 53, 52, 43), (46, 55, 54, 45), (47, 56, 55, 46), (48, 57, 56, 47), (49, 58, 57, 48), (50, 59, 58, 49), (51, 60, 59, 50), (52, 61, 60, 51), (53, 62, 61, 52), (55, 64, 63, 54), (56, 65, 64, 55), (57, 66, 65, 56), (58, 67, 66, 57), (59, 68, 67, 58), (60, 69, 68, 59), (61, 70, 69, 60), (62, 71, 70, 61), (64, 73, 72, 63), (65, 74, 73, 64), (66, 75, 74, 65), (67, 76, 75, 66), (68, 77, 76, 67), (69, 78, 77, 68), (70, 79, 78, 69), (71, 80, 79, 70), (73, 82, 81, 72), (74, 83, 82, 73), (75, 84, 83, 74), (76, 85, 84, 75), (77, 86, 85, 76), (78, 87, 86, 77), (79, 88, 87, 78), (80, 89, 88, 79), (82, 91, 90, 81), (83, 92, 91, 82), (84, 93, 92, 83), (85, 94, 93, 84), (86, 95, 94, 85), (87, 96, 95, 86), (88, 97, 96, 87), (89, 98, 97, 88), (91, 100, 99, 90), (92, 101, 100, 91), (93, 102, 101, 92), (94, 103, 102, 93), (95, 104, 103, 94), (96, 105, 104, 95), (97, 106, 105, 96), (98, 107, 106, 97), (100, 109, 108, 99), (101, 110, 109, 100), (102, 111, 110, 101), (103, 112, 111, 102), (104, 113, 112, 103), (105, 114, 113, 104), (106, 115, 114, 105), (107, 116, 115, 106), (109, 118, 117, 108), (110, 119, 118, 109), (111, 120, 119, 110), (112, 121, 120, 111), (113, 122, 121, 112), (114, 123, 122, 113), (115, 124, 123, 114), (116, 125, 124, 115), (118, 127, 126, 117), (119, 128, 127, 118), (120, 129, 128, 119), (121, 130, 129, 120), (122, 131, 130, 121), (123, 132, 131, 122), (124, 133, 132, 123), (125, 134, 133, 124), (127, 136, 135, 126), (128, 137, 136, 127), (129, 138, 137, 128), (130, 139, 138, 129), (131, 140, 139, 130), (132, 141, 140, 131), (133, 142, 141, 132), (134, 143, 142, 133), (136, 145, 144, 135), (137, 146, 145, 136), (138, 147, 146, 137), (139, 148, 147, 138), (140, 149, 148, 139), (141, 150, 149, 140), (142, 151, 150, 141), (143, 152, 151, 142), (145, 154, 153, 144), (146, 155, 154, 145), (147, 156, 155, 146), (148, 157, 156, 147), (149, 158, 157, 148), (150, 159, 158, 149), (151, 160, 159, 150), (152, 161, 160, 151), (154, 163, 162, 153), (155, 164, 163, 154), (156, 165, 164, 155), (157, 166, 165, 156), (158, 167, 166, 157), (159, 168, 167, 158), (160, 169, 168, 159), (161, 170, 169, 160), (163, 172, 171, 162), (164, 173, 172, 163), (165, 174, 173, 164), (166, 175, 174, 165), (167, 176, 175, 166), (168, 177, 176, 167), (169, 178, 177, 168), (170, 179, 178, 169), (172, 181, 180, 171), (173, 182, 181, 172), (174, 183, 182, 173), (175, 184, 183, 174), (176, 185, 184, 175), (177, 186, 185, 176), (178, 187, 186, 177), (179, 188, 187, 178), (181, 190, 189, 180), (182, 191, 190, 181), (183, 192, 191, 182), (184, 193, 192, 183), (185, 194, 193, 184), (186, 195, 194, 185), (187, 196, 195, 186), (188, 197, 196, 187), (190, 199, 198, 189), (191, 200, 199, 190), (192, 201, 200, 191), (193, 202, 201, 192), (194, 203, 202, 193), (195, 204, 203, 194), (196, 205, 204, 195), (197, 206, 205, 196), (199, 208, 207, 198), (200, 209, 208, 199), (201, 210, 209, 200), (202, 211, 210, 201), (203, 212, 211, 202), (204, 213, 212, 203), (205, 214, 213, 204), (206, 215, 214, 205), (208, 217, 216, 207), (209, 218, 217, 208), (210, 219, 218, 209), (211, 220, 219, 210), (212, 221, 220, 211), (213, 222, 221, 212), (214, 223, 222, 213), (215, 224, 223, 214), (217, 226, 225, 216), (218, 227, 226, 217), (219, 228, 227, 218), (220, 229, 228, 219), (221, 230, 229, 220), (222, 231, 230, 221), (223, 232, 231, 222), (224, 233, 232, 223), (226, 235, 234, 225), (227, 236, 235, 226), (228, 237, 236, 227), (229, 238, 237, 228), (230, 239, 238, 229), (231, 240, 239, 230), (232, 241, 240, 231), (233, 242, 241, 232), (235, 244, 243, 234), (236, 245, 244, 235), (237, 246, 245, 236), (238, 247, 246, 237), (239, 248, 247, 238), (240, 249, 248, 239), (241, 250, 249, 240), (242, 251, 250, 241), (244, 253, 252, 243), (245, 254, 253, 244), (246, 255, 254, 245), (247, 256, 255, 246), (248, 257, 256, 247), (249, 258, 257, 248), (250, 259, 258, 249), (251, 260, 259, 250), (253, 262, 261, 252), (254, 263, 262, 253), (255, 264, 263, 254), (256, 265, 264, 255), (257, 266, 265, 256), (258, 267, 266, 257), (259, 268, 267, 258), (260, 269, 268, 259), (262, 271, 270, 261), (263, 272, 271, 262), (264, 273, 272, 263), (265, 274, 273, 264), (266, 275, 274, 265), (267, 276, 275, 266), (268, 277, 276, 267), (269, 278, 277, 268), (271, 280, 279, 270), (272, 281, 280, 271), (273, 282, 281, 272), (274, 283, 282, 273), (275, 284, 283, 274), (276, 285, 284, 275), (277, 286, 285, 276), (278, 287, 286, 277), (280, 1, 0, 279), (281, 2, 1, 280), (282, 3, 2, 281), (283, 4, 3, 282), (284, 5, 4, 283), (285, 6, 5, 284), (286, 7, 6, 285), (287, 8, 7, 286), (8, 287, 278, 269, 260, 251, 242, 233, 224, 215, 206, 197, 188, 179, 170, 161, 152, 143, 134, 125, 116, 107, 98, 89, 80, 71, 62, 53, 44, 35, 26, 17), (0, 9, 18, 27, 36, 45, 54, 63, 72, 81, 90, 99, 108, 117, 126, 135, 144, 153, 162, 171, 180, 189, 198, 207, 216, 225, 234, 243, 252, 261, 270, 279)])
me_beziercircle_001.polygons.foreach_set('use_smooth', [True] * 258)
_uv = me_beziercircle_001.uv_layers.new(name='UVMap')
_uv.uv.foreach_set('vector', [0.5, 0.5586, 0.4677, 0.5586, 0.4677, 0.5, 0.5, 0.5, 0.5, 0.6204, 0.4677, 0.6204, 0.4677, 0.5586, 0.5, 0.5586, 0.5, 0.6846, 0.4677, 0.6846, 0.4677, 0.6204, 0.5, 0.6204, 0.5, 0.75, 0.4677, 0.75, 0.4677, 0.6846, 0.5, 0.6846, 0.5, 0.8154, 0.4677, 0.8154, 0.4677, 0.75, 0.5, 0.75, 0.5, 0.8796, 0.4677, 0.8796, 0.4677, 0.8154, 0.5, 0.8154, 0.5, 0.9414, 0.4677, 0.9414, 0.4677, 0.8796, 0.5, 0.8796, 0.5, 1.0, 0.4677, 1.0, 0.4677, 0.9414, 0.5, 0.9414, 0.4677, 0.5586, 0.4364, 0.5586, 0.4364, 0.5, 0.4677, 0.5, 0.4677, 0.6204, 0.4364, 0.6204, 0.4364, 0.5586, 0.4677, 0.5586, 0.4677, 0.6846, 0.4364, 0.6846, 0.4364, 0.6204, 0.4677, 0.6204, 0.4677, 0.75, 0.4364, 0.75, 0.4364, 0.6846, 0.4677, 0.6846, 0.4677, 0.8154, 0.4364, 0.8154, 0.4364, 0.75, 0.4677, 0.75, 0.4677, 0.8796, 0.4364, 0.8796, 0.4364, 0.8154, 0.4677, 0.8154, 0.4677, 0.9414, 0.4364, 0.9414, 0.4364, 0.8796, 0.4677, 0.8796, 0.4677, 1.0, 0.4364, 1.0, 0.4364, 0.9414, 0.4677, 0.9414, 0.4364, 0.5586, 0.4056, 0.5586, 0.4056, 0.5, 0.4364, 0.5, 0.4364, 0.6204, 0.4056, 0.6204, 0.4056, 0.5586, 0.4364, 0.5586, 0.4364, 0.6846, 0.4056, 0.6846, 0.4056, 0.6204, 0.4364, 0.6204, 0.4364, 0.75, 0.4056, 0.75, 0.4056, 0.6846, 0.4364, 0.6846, 0.4364, 0.8154, 0.4056, 0.8154, 0.4056, 0.75, 0.4364, 0.75, 0.4364, 0.8796, 0.4056, 0.8796, 0.4056, 0.8154, 0.4364, 0.8154, 0.4364, 0.9414, 0.4056, 0.9414, 0.4056, 0.8796, 0.4364, 0.8796, 0.4364, 1.0, 0.4056, 1.0, 0.4056, 0.9414, 0.4364, 0.9414, 0.4056, 0.5586, 0.375, 0.5586, 0.375, 0.5, 0.4056, 0.5, 0.4056, 0.6204, 0.375, 0.6204, 0.375, 0.5586, 0.4056, 0.5586, 0.4056, 0.6846, 0.375, 0.6846, 0.375, 0.6204, 0.4056, 0.6204, 0.4056, 0.75, 0.375, 0.75, 0.375, 0.6846, 0.4056, 0.6846, 0.4056, 0.8154, 0.375, 0.8154, 0.375, 0.75, 0.4056, 0.75, 0.4056, 0.8796, 0.375, 0.8796, 0.375, 0.8154, 0.4056, 0.8154, 0.4056, 0.9414, 0.375, 0.9414, 0.375, 0.8796, 0.4056, 0.8796, 0.4056, 1.0, 0.375, 1.0, 0.375, 0.9414, 0.4056, 0.9414, 0.375, 0.5586, 0.3444, 0.5586, 0.3444, 0.5, 0.375, 0.5, 0.375, 0.6204, 0.3444, 0.6204, 0.3444, 0.5586, 0.375, 0.5586, 0.375, 0.6846, 0.3444, 0.6846, 0.3444, 0.6204, 0.375, 0.6204, 0.375, 0.75, 0.3444, 0.75, 0.3444, 0.6846, 0.375, 0.6846, 0.375, 0.8154, 0.3444, 0.8154, 0.3444, 0.75, 0.375, 0.75, 0.375, 0.8796, 0.3444, 0.8796, 0.3444, 0.8154, 0.375, 0.8154, 0.375, 0.9414, 0.3444, 0.9414, 0.3444, 0.8796, 0.375, 0.8796, 0.375, 1.0, 0.3444, 1.0, 0.3444, 0.9414, 0.375, 0.9414, 0.3444, 0.5586, 0.3136, 0.5586, 0.3136, 0.5, 0.3444, 0.5, 0.3444, 0.6204, 0.3136, 0.6204, 0.3136, 0.5586, 0.3444, 0.5586, 0.3444, 0.6846, 0.3136, 0.6846, 0.3136, 0.6204, 0.3444, 0.6204, 0.3444, 0.75, 0.3136, 0.75, 0.3136, 0.6846, 0.3444, 0.6846, 0.3444, 0.8154, 0.3136, 0.8154, 0.3136, 0.75, 0.3444, 0.75, 0.3444, 0.8796, 0.3136, 0.8796, 0.3136, 0.8154, 0.3444, 0.8154, 0.3444, 0.9414, 0.3136, 0.9414, 0.3136, 0.8796, 0.3444, 0.8796, 0.3444, 1.0, 0.3136, 1.0, 0.3136, 0.9414, 0.3444, 0.9414, 0.3136, 0.5586, 0.2823, 0.5586, 0.2823, 0.5, 0.3136, 0.5, 0.3136, 0.6204, 0.2823, 0.6204, 0.2823, 0.5586, 0.3136, 0.5586, 0.3136, 0.6846, 0.2823, 0.6846, 0.2823, 0.6204, 0.3136, 0.6204, 0.3136, 0.75, 0.2823, 0.75, 0.2823, 0.6846, 0.3136, 0.6846, 0.3136, 0.8154, 0.2823, 0.8154, 0.2823, 0.75, 0.3136, 0.75, 0.3136, 0.8796, 0.2823, 0.8796, 0.2823, 0.8154, 0.3136, 0.8154, 0.3136, 0.9414, 0.2823, 0.9414, 0.2823, 0.8796, 0.3136, 0.8796, 0.3136, 1.0, 0.2823, 1.0, 0.2823, 0.9414, 0.3136, 0.9414, 0.2823, 0.5586, 0.25, 0.5586, 0.25, 0.5, 0.2823, 0.5, 0.2823, 0.6204, 0.25, 0.6204, 0.25, 0.5586, 0.2823, 0.5586, 0.2823, 0.6846, 0.25, 0.6846, 0.25, 0.6204, 0.2823, 0.6204, 0.2823, 0.75, 0.25, 0.75, 0.25, 0.6846, 0.2823, 0.6846, 0.2823, 0.8154, 0.25, 0.8154, 0.25, 0.75, 0.2823, 0.75, 0.2823, 0.8796, 0.25, 0.8796, 0.25, 0.8154, 0.2823, 0.8154, 0.2823, 0.9414, 0.25, 0.9414, 0.25, 0.8796, 0.2823, 0.8796, 0.2823, 1.0, 0.25, 1.0, 0.25, 0.9414, 0.2823, 0.9414, 0.25, 0.5586, 0.2177, 0.5586, 0.2177, 0.5, 0.25, 0.5, 0.25, 0.6204, 0.2177, 0.6204, 0.2177, 0.5586, 0.25, 0.5586, 0.25, 0.6846, 0.2177, 0.6846, 0.2177, 0.6204, 0.25, 0.6204, 0.25, 0.75, 0.2177, 0.75, 0.2177, 0.6846, 0.25, 0.6846, 0.25, 0.8154, 0.2177, 0.8154, 0.2177, 0.75, 0.25, 0.75, 0.25, 0.8796, 0.2177, 0.8796, 0.2177, 0.8154, 0.25, 0.8154, 0.25, 0.9414, 0.2177, 0.9414, 0.2177, 0.8796, 0.25, 0.8796, 0.25, 1.0, 0.2177, 1.0, 0.2177, 0.9414, 0.25, 0.9414, 0.2177, 0.5586, 0.1864, 0.5586, 0.1864, 0.5, 0.2177, 0.5, 0.2177, 0.6204, 0.1864, 0.6204, 0.1864, 0.5586, 0.2177, 0.5586, 0.2177, 0.6846, 0.1864, 0.6846, 0.1864, 0.6204, 0.2177, 0.6204, 0.2177, 0.75, 0.1864, 0.75, 0.1864, 0.6846, 0.2177, 0.6846, 0.2177, 0.8154, 0.1864, 0.8154, 0.1864, 0.75, 0.2177, 0.75, 0.2177, 0.8796, 0.1864, 0.8796, 0.1864, 0.8154, 0.2177, 0.8154, 0.2177, 0.9414, 0.1864, 0.9414, 0.1864, 0.8796, 0.2177, 0.8796, 0.2177, 1.0, 0.1864, 1.0, 0.1864, 0.9414, 0.2177, 0.9414, 0.1864, 0.5586, 0.1556, 0.5586, 0.1556, 0.5, 0.1864, 0.5, 0.1864, 0.6204, 0.1556, 0.6204, 0.1556, 0.5586, 0.1864, 0.5586, 0.1864, 0.6846, 0.1556, 0.6846, 0.1556, 0.6204, 0.1864, 0.6204, 0.1864, 0.75, 0.1556, 0.75, 0.1556, 0.6846, 0.1864, 0.6846, 0.1864, 0.8154, 0.1556, 0.8154, 0.1556, 0.75, 0.1864, 0.75, 0.1864, 0.8796, 0.1556, 0.8796, 0.1556, 0.8154, 0.1864, 0.8154, 0.1864, 0.9414, 0.1556, 0.9414, 0.1556, 0.8796, 0.1864, 0.8796, 0.1864, 1.0, 0.1556, 1.0, 0.1556, 0.9414, 0.1864, 0.9414, 0.1556, 0.5586, 0.125, 0.5586, 0.125, 0.5, 0.1556, 0.5, 0.1556, 0.6204, 0.125, 0.6204, 0.125, 0.5586, 0.1556, 0.5586, 0.1556, 0.6846, 0.125, 0.6846, 0.125, 0.6204, 0.1556, 0.6204, 0.1556, 0.75, 0.125, 0.75, 0.125, 0.6846, 0.1556, 0.6846, 0.1556, 0.8154, 0.125, 0.8154, 0.125, 0.75, 0.1556, 0.75, 0.1556, 0.8796, 0.125, 0.8796, 0.125, 0.8154, 0.1556, 0.8154, 0.1556, 0.9414, 0.125, 0.9414, 0.125, 0.8796, 0.1556, 0.8796, 0.1556, 1.0, 0.125, 1.0, 0.125, 0.9414, 0.1556, 0.9414, 0.125, 0.5586, 0.09441, 0.5586, 0.09441, 0.5, 0.125, 0.5, 0.125, 0.6204, 0.09441, 0.6204, 0.09441, 0.5586, 0.125, 0.5586, 0.125, 0.6846, 0.09441, 0.6846, 0.09441, 0.6204, 0.125, 0.6204, 0.125, 0.75, 0.09441, 0.75, 0.09441, 0.6846, 0.125, 0.6846, 0.125, 0.8154, 0.09441, 0.8154, 0.09441, 0.75, 0.125, 0.75, 0.125, 0.8796, 0.09441, 0.8796, 0.09441, 0.8154, 0.125, 0.8154, 0.125, 0.9414, 0.09441, 0.9414, 0.09441, 0.8796, 0.125, 0.8796, 0.125, 1.0, 0.09441, 1.0, 0.09441, 0.9414, 0.125, 0.9414, 0.09441, 0.5586, 0.06362, 0.5586, 0.06362, 0.5, 0.09441, 0.5, 0.09441, 0.6204, 0.06362, 0.6204, 0.06362, 0.5586, 0.09441, 0.5586, 0.09441, 0.6846, 0.06362, 0.6846, 0.06362, 0.6204, 0.09441, 0.6204, 0.09441, 0.75, 0.06362, 0.75, 0.06362, 0.6846, 0.09441, 0.6846, 0.09441, 0.8154, 0.06362, 0.8154, 0.06362, 0.75, 0.09441, 0.75, 0.09441, 0.8796, 0.06362, 0.8796, 0.06362, 0.8154, 0.09441, 0.8154, 0.09441, 0.9414, 0.06362, 0.9414, 0.06362, 0.8796, 0.09441, 0.8796, 0.09441, 1.0, 0.06362, 1.0, 0.06362, 0.9414, 0.09441, 0.9414, 0.06362, 0.5586, 0.03233, 0.5586, 0.03233, 0.5, 0.06362, 0.5, 0.06362, 0.6204, 0.03233, 0.6204, 0.03233, 0.5586, 0.06362, 0.5586, 0.06362, 0.6846, 0.03233, 0.6846, 0.03233, 0.6204, 0.06362, 0.6204, 0.06362, 0.75, 0.03233, 0.75, 0.03233, 0.6846, 0.06362, 0.6846, 0.06362, 0.8154, 0.03233, 0.8154, 0.03233, 0.75, 0.06362, 0.75, 0.06362, 0.8796, 0.03233, 0.8796, 0.03233, 0.8154, 0.06362, 0.8154, 0.06362, 0.9414, 0.03233, 0.9414, 0.03233, 0.8796, 0.06362, 0.8796, 0.06362, 1.0, 0.03233, 1.0, 0.03233, 0.9414, 0.06362, 0.9414, 0.03233, 0.5586, 8.345e-07, 0.5586, 8.941e-07, 0.5, 0.03233, 0.5, 0.03233, 0.6204, 8.345e-07, 0.6204, 8.345e-07, 0.5586, 0.03233, 0.5586, 0.03233, 0.6846, 8.345e-07, 0.6846, 8.345e-07, 0.6204, 0.03233, 0.6204, 0.03233, 0.75, 8.643e-07, 0.75, 8.345e-07, 0.6846, 0.03233, 0.6846, 0.03233, 0.8154, 8.643e-07, 0.8154, 8.643e-07, 0.75, 0.03233, 0.75, 0.03233, 0.8796, 8.643e-07, 0.8796, 8.643e-07, 0.8154, 0.03233, 0.8154, 0.03233, 0.9414, 8.643e-07, 0.9414, 8.643e-07, 0.8796, 0.03233, 0.8796, 0.03233, 1.0, 8.345e-07, 1.0, 8.643e-07, 0.9414, 0.03233, 0.9414, 1.0, 0.5586, 0.9677, 0.5586, 0.9677, 0.5, 1.0, 0.5, 1.0, 0.6204, 0.9677, 0.6204, 0.9677, 0.5586, 1.0, 0.5586, 1.0, 0.6846, 0.9677, 0.6846, 0.9677, 0.6204, 1.0, 0.6204, 1.0, 0.75, 0.9677, 0.75, 0.9677, 0.6846, 1.0, 0.6846, 1.0, 0.8154, 0.9677, 0.8154, 0.9677, 0.75, 1.0, 0.75, 1.0, 0.8796, 0.9677, 0.8796, 0.9677, 0.8154, 1.0, 0.8154, 1.0, 0.9414, 0.9677, 0.9414, 0.9677, 0.8796, 1.0, 0.8796, 1.0, 1.0, 0.9677, 1.0, 0.9677, 0.9414, 1.0, 0.9414, 0.9677, 0.5586, 0.9364, 0.5586, 0.9364, 0.5, 0.9677, 0.5, 0.9677, 0.6204, 0.9364, 0.6204, 0.9364, 0.5586, 0.9677, 0.5586, 0.9677, 0.6846, 0.9364, 0.6846, 0.9364, 0.6204, 0.9677, 0.6204, 0.9677, 0.75, 0.9364, 0.75, 0.9364, 0.6846, 0.9677, 0.6846, 0.9677, 0.8154, 0.9364, 0.8154, 0.9364, 0.75, 0.9677, 0.75, 0.9677, 0.8796, 0.9364, 0.8796, 0.9364, 0.8154, 0.9677, 0.8154, 0.9677, 0.9414, 0.9364, 0.9414, 0.9364, 0.8796, 0.9677, 0.8796, 0.9677, 1.0, 0.9364, 1.0, 0.9364, 0.9414, 0.9677, 0.9414, 0.9364, 0.5586, 0.9056, 0.5586, 0.9056, 0.5, 0.9364, 0.5, 0.9364, 0.6204, 0.9056, 0.6204, 0.9056, 0.5586, 0.9364, 0.5586, 0.9364, 0.6846, 0.9056, 0.6846, 0.9056, 0.6204, 0.9364, 0.6204, 0.9364, 0.75, 0.9056, 0.75, 0.9056, 0.6846, 0.9364, 0.6846, 0.9364, 0.8154, 0.9056, 0.8154, 0.9056, 0.75, 0.9364, 0.75, 0.9364, 0.8796, 0.9056, 0.8796, 0.9056, 0.8154, 0.9364, 0.8154, 0.9364, 0.9414, 0.9056, 0.9414, 0.9056, 0.8796, 0.9364, 0.8796, 0.9364, 1.0, 0.9056, 1.0, 0.9056, 0.9414, 0.9364, 0.9414, 0.9056, 0.5586, 0.875, 0.5586, 0.875, 0.5, 0.9056, 0.5, 0.9056, 0.6204, 0.875, 0.6204, 0.875, 0.5586, 0.9056, 0.5586, 0.9056, 0.6846, 0.875, 0.6846, 0.875, 0.6204, 0.9056, 0.6204, 0.9056, 0.75, 0.875, 0.75, 0.875, 0.6846, 0.9056, 0.6846, 0.9056, 0.8154, 0.875, 0.8154, 0.875, 0.75, 0.9056, 0.75, 0.9056, 0.8796, 0.875, 0.8796, 0.875, 0.8154, 0.9056, 0.8154, 0.9056, 0.9414, 0.875, 0.9414, 0.875, 0.8796, 0.9056, 0.8796, 0.9056, 1.0, 0.875, 1.0, 0.875, 0.9414, 0.9056, 0.9414, 0.875, 0.5586, 0.8444, 0.5586, 0.8444, 0.5, 0.875, 0.5, 0.875, 0.6204, 0.8444, 0.6204, 0.8444, 0.5586, 0.875, 0.5586, 0.875, 0.6846, 0.8444, 0.6846, 0.8444, 0.6204, 0.875, 0.6204, 0.875, 0.75, 0.8444, 0.75, 0.8444, 0.6846, 0.875, 0.6846, 0.875, 0.8154, 0.8444, 0.8154, 0.8444, 0.75, 0.875, 0.75, 0.875, 0.8796, 0.8444, 0.8796, 0.8444, 0.8154, 0.875, 0.8154, 0.875, 0.9414, 0.8444, 0.9414, 0.8444, 0.8796, 0.875, 0.8796, 0.875, 1.0, 0.8444, 1.0, 0.8444, 0.9414, 0.875, 0.9414, 0.8444, 0.5586, 0.8136, 0.5586, 0.8136, 0.5, 0.8444, 0.5, 0.8444, 0.6204, 0.8136, 0.6204, 0.8136, 0.5586, 0.8444, 0.5586, 0.8444, 0.6846, 0.8136, 0.6846, 0.8136, 0.6204, 0.8444, 0.6204, 0.8444, 0.75, 0.8136, 0.75, 0.8136, 0.6846, 0.8444, 0.6846, 0.8444, 0.8154, 0.8136, 0.8154, 0.8136, 0.75, 0.8444, 0.75, 0.8444, 0.8796, 0.8136, 0.8796, 0.8136, 0.8154, 0.8444, 0.8154, 0.8444, 0.9414, 0.8136, 0.9414, 0.8136, 0.8796, 0.8444, 0.8796, 0.8444, 1.0, 0.8136, 1.0, 0.8136, 0.9414, 0.8444, 0.9414, 0.8136, 0.5586, 0.7823, 0.5586, 0.7823, 0.5, 0.8136, 0.5, 0.8136, 0.6204, 0.7823, 0.6204, 0.7823, 0.5586, 0.8136, 0.5586, 0.8136, 0.6846, 0.7823, 0.6846, 0.7823, 0.6204, 0.8136, 0.6204, 0.8136, 0.75, 0.7823, 0.75, 0.7823, 0.6846, 0.8136, 0.6846, 0.8136, 0.8154, 0.7823, 0.8154, 0.7823, 0.75, 0.8136, 0.75, 0.8136, 0.8796, 0.7823, 0.8796, 0.7823, 0.8154, 0.8136, 0.8154, 0.8136, 0.9414, 0.7823, 0.9414, 0.7823, 0.8796, 0.8136, 0.8796, 0.8136, 1.0, 0.7823, 1.0, 0.7823, 0.9414, 0.8136, 0.9414, 0.7823, 0.5586, 0.75, 0.5586, 0.75, 0.5, 0.7823, 0.5, 0.7823, 0.6204, 0.75, 0.6204, 0.75, 0.5586, 0.7823, 0.5586, 0.7823, 0.6846, 0.75, 0.6846, 0.75, 0.6204, 0.7823, 0.6204, 0.7823, 0.75, 0.75, 0.75, 0.75, 0.6846, 0.7823, 0.6846, 0.7823, 0.8154, 0.75, 0.8154, 0.75, 0.75, 0.7823, 0.75, 0.7823, 0.8796, 0.75, 0.8796, 0.75, 0.8154, 0.7823, 0.8154, 0.7823, 0.9414, 0.75, 0.9414, 0.75, 0.8796, 0.7823, 0.8796, 0.7823, 1.0, 0.75, 1.0, 0.75, 0.9414, 0.7823, 0.9414, 0.75, 0.5586, 0.7177, 0.5586, 0.7177, 0.5, 0.75, 0.5, 0.75, 0.6204, 0.7177, 0.6204, 0.7177, 0.5586, 0.75, 0.5586, 0.75, 0.6846, 0.7177, 0.6846, 0.7177, 0.6204, 0.75, 0.6204, 0.75, 0.75, 0.7177, 0.75, 0.7177, 0.6846, 0.75, 0.6846, 0.75, 0.8154, 0.7177, 0.8154, 0.7177, 0.75, 0.75, 0.75, 0.75, 0.8796, 0.7177, 0.8796, 0.7177, 0.8154, 0.75, 0.8154, 0.75, 0.9414, 0.7177, 0.9414, 0.7177, 0.8796, 0.75, 0.8796, 0.75, 1.0, 0.7177, 1.0, 0.7177, 0.9414, 0.75, 0.9414, 0.7177, 0.5586, 0.6864, 0.5586, 0.6864, 0.5, 0.7177, 0.5, 0.7177, 0.6204, 0.6864, 0.6204, 0.6864, 0.5586, 0.7177, 0.5586, 0.7177, 0.6846, 0.6864, 0.6846, 0.6864, 0.6204, 0.7177, 0.6204, 0.7177, 0.75, 0.6864, 0.75, 0.6864, 0.6846, 0.7177, 0.6846, 0.7177, 0.8154, 0.6864, 0.8154, 0.6864, 0.75, 0.7177, 0.75, 0.7177, 0.8796, 0.6864, 0.8796, 0.6864, 0.8154, 0.7177, 0.8154, 0.7177, 0.9414, 0.6864, 0.9414, 0.6864, 0.8796, 0.7177, 0.8796, 0.7177, 1.0, 0.6864, 1.0, 0.6864, 0.9414, 0.7177, 0.9414, 0.6864, 0.5586, 0.6556, 0.5586, 0.6556, 0.5, 0.6864, 0.5, 0.6864, 0.6204, 0.6556, 0.6204, 0.6556, 0.5586, 0.6864, 0.5586, 0.6864, 0.6846, 0.6556, 0.6846, 0.6556, 0.6204, 0.6864, 0.6204, 0.6864, 0.75, 0.6556, 0.75, 0.6556, 0.6846, 0.6864, 0.6846, 0.6864, 0.8154, 0.6556, 0.8154, 0.6556, 0.75, 0.6864, 0.75, 0.6864, 0.8796, 0.6556, 0.8796, 0.6556, 0.8154, 0.6864, 0.8154, 0.6864, 0.9414, 0.6556, 0.9414, 0.6556, 0.8796, 0.6864, 0.8796, 0.6864, 1.0, 0.6556, 1.0, 0.6556, 0.9414, 0.6864, 0.9414, 0.6556, 0.5586, 0.625, 0.5586, 0.625, 0.5, 0.6556, 0.5, 0.6556, 0.6204, 0.625, 0.6204, 0.625, 0.5586, 0.6556, 0.5586, 0.6556, 0.6846, 0.625, 0.6846, 0.625, 0.6204, 0.6556, 0.6204, 0.6556, 0.75, 0.625, 0.75, 0.625, 0.6846, 0.6556, 0.6846, 0.6556, 0.8154, 0.625, 0.8154, 0.625, 0.75, 0.6556, 0.75, 0.6556, 0.8796, 0.625, 0.8796, 0.625, 0.8154, 0.6556, 0.8154, 0.6556, 0.9414, 0.625, 0.9414, 0.625, 0.8796, 0.6556, 0.8796, 0.6556, 1.0, 0.625, 1.0, 0.625, 0.9414, 0.6556, 0.9414, 0.625, 0.5586, 0.5944, 0.5586, 0.5944, 0.5, 0.625, 0.5, 0.625, 0.6204, 0.5944, 0.6204, 0.5944, 0.5586, 0.625, 0.5586, 0.625, 0.6846, 0.5944, 0.6846, 0.5944, 0.6204, 0.625, 0.6204, 0.625, 0.75, 0.5944, 0.75, 0.5944, 0.6846, 0.625, 0.6846, 0.625, 0.8154, 0.5944, 0.8154, 0.5944, 0.75, 0.625, 0.75, 0.625, 0.8796, 0.5944, 0.8796, 0.5944, 0.8154, 0.625, 0.8154, 0.625, 0.9414, 0.5944, 0.9414, 0.5944, 0.8796, 0.625, 0.8796, 0.625, 1.0, 0.5944, 1.0, 0.5944, 0.9414, 0.625, 0.9414, 0.5944, 0.5586, 0.5636, 0.5586, 0.5636, 0.5, 0.5944, 0.5, 0.5944, 0.6204, 0.5636, 0.6204, 0.5636, 0.5586, 0.5944, 0.5586, 0.5944, 0.6846, 0.5636, 0.6846, 0.5636, 0.6204, 0.5944, 0.6204, 0.5944, 0.75, 0.5636, 0.75, 0.5636, 0.6846, 0.5944, 0.6846, 0.5944, 0.8154, 0.5636, 0.8154, 0.5636, 0.75, 0.5944, 0.75, 0.5944, 0.8796, 0.5636, 0.8796, 0.5636, 0.8154, 0.5944, 0.8154, 0.5944, 0.9414, 0.5636, 0.9414, 0.5636, 0.8796, 0.5944, 0.8796, 0.5944, 1.0, 0.5636, 1.0, 0.5636, 0.9414, 0.5944, 0.9414, 0.5636, 0.5586, 0.5323, 0.5586, 0.5323, 0.5, 0.5636, 0.5, 0.5636, 0.6204, 0.5323, 0.6204, 0.5323, 0.5586, 0.5636, 0.5586, 0.5636, 0.6846, 0.5323, 0.6846, 0.5323, 0.6204, 0.5636, 0.6204, 0.5636, 0.75, 0.5323, 0.75, 0.5323, 0.6846, 0.5636, 0.6846, 0.5636, 0.8154, 0.5323, 0.8154, 0.5323, 0.75, 0.5636, 0.75, 0.5636, 0.8796, 0.5323, 0.8796, 0.5323, 0.8154, 0.5636, 0.8154, 0.5636, 0.9414, 0.5323, 0.9414, 0.5323, 0.8796, 0.5636, 0.8796, 0.5636, 1.0, 0.5323, 1.0, 0.5323, 0.9414, 0.5636, 0.9414, 0.5323, 0.5586, 0.5, 0.5586, 0.5, 0.5, 0.5323, 0.5, 0.5323, 0.6204, 0.5, 0.6204, 0.5, 0.5586, 0.5323, 0.5586, 0.5323, 0.6846, 0.5, 0.6846, 0.5, 0.6204, 0.5323, 0.6204, 0.5323, 0.75, 0.5, 0.75, 0.5, 0.6846, 0.5323, 0.6846, 0.5323, 0.8154, 0.5, 0.8154, 0.5, 0.75, 0.5323, 0.75, 0.5323, 0.8796, 0.5, 0.8796, 0.5, 0.8154, 0.5323, 0.8154, 0.5323, 0.9414, 0.5, 0.9414, 0.5, 0.8796, 0.5323, 0.8796, 0.5323, 1.0, 0.5, 1.0, 0.5, 0.9414, 0.5323, 0.9414, 0.002499, 0.2755, 0.01222, 0.3232, 0.03078, 0.3675, 0.05869, 0.4089, 0.09263, 0.4425, 0.1306, 0.4681, 0.1754, 0.4872, 0.2249, 0.4973, 0.2755, 0.4973, 0.3232, 0.4876, 0.3675, 0.469, 0.4089, 0.4411, 0.4425, 0.4072, 0.4681, 0.3692, 0.4872, 0.3244, 0.4973, 0.2749, 0.4973, 0.2243, 0.4876, 0.1766, 0.469, 0.1323, 0.4411, 0.09092, 0.4072, 0.05733, 0.3692, 0.03166, 0.3244, 0.0126, 0.2749, 0.002499, 0.2243, 0.002499, 0.1766, 0.01222, 0.1323, 0.03078, 0.09092, 0.05869, 0.05733, 0.09263, 0.03166, 0.1306, 0.0126, 0.1754, 0.002499, 0.2249, 0.2751, 5.96e-08, 0.224, 0.0, 0.1758, 0.009821, 0.1311, 0.02857, 0.09105, 0.05539, 0.05676, 0.08932, 0.02946, 0.1294, 0.0102, 0.1746, 5.96e-08, 0.2247, 0.0, 0.2758, 0.009821, 0.324, 0.02857, 0.3687, 0.05539, 0.4088, 0.08932, 0.443, 0.1294, 0.4703, 0.1746, 0.4896, 0.2247, 0.4998, 0.2758, 0.4998, 0.324, 0.49, 0.3687, 0.4712, 0.4088, 0.4444, 0.443, 0.4105, 0.4703, 0.3704, 0.4896, 0.3252, 0.4998, 0.2751, 0.4998, 0.224, 0.49, 0.1758, 0.4712, 0.1311, 0.4444, 0.09105, 0.4105, 0.05676, 0.3704, 0.02946, 0.3252, 0.0102])
me_beziercircle_001.materials.append(mat_material)
me_beziercircle_001.update()

# ---- curves / text
cu_circle = bpy.data.curves.new('Circle', 'CURVE')
cu_circle.dimensions = '3D'
_sp = cu_circle.splines.new('POLY'); _sp.points.add(8)
_sp.points.foreach_set('co', [0.1464, -0.5, 0.0, 0.0, 0.08427, -0.3928, 0.0, 0.0, 0.03806, -0.2706, 0.0, 0.0, 0.009607, -0.1379, 0.0, 0.0, 0.0, 7.55e-08, -1.765e-24, 0.0, 0.009607, 0.1379, 0.0, 0.0, 0.03806, 0.2706, 0.0, 0.0, 0.08427, 0.3928, 0.0, 0.0, 0.1464, 0.5, 0.0, 0.0])
_sp.points.foreach_set('radius', [1.155, 1.155, 1.155, 1.155, 1.155, 1.155, 1.155, 1.155, 1.155])
_sp.order_v = 0
_sp.resolution_v = 0
_sp.use_endpoint_u = True
_sp.use_smooth = False
cu_circle.fill_mode = 'FULL'
cu_beziercircle = bpy.data.curves.new('BezierCircle', 'CURVE')
cu_beziercircle.dimensions = '3D'
_sp = cu_beziercircle.splines.new('BEZIER'); _sp.bezier_points.add(3)
_sp.bezier_points.foreach_set('co', [-0.5, 0.0, 0.0, 0.0, 0.5, 0.0, 0.5, 0.0, 0.0, 0.0, -0.5, 0.0])
_sp.bezier_points.foreach_set('handle_left', [-0.5, -0.2761, 0.0, -0.2761, 0.5, 0.0, 0.5, 0.2761, 0.0, 0.2761, -0.5, 0.0])
_sp.bezier_points.foreach_set('handle_right', [-0.5, 0.2761, 0.0, 0.2761, 0.5, 0.0, 0.5, -0.2761, 0.0, -0.2761, -0.5, 0.0])
for _p, _l, _r in zip(_sp.bezier_points, ['AUTO', 'AUTO', 'AUTO', 'AUTO'], ['AUTO', 'AUTO', 'AUTO', 'AUTO']): _p.handle_left_type = _l; _p.handle_right_type = _r
_sp.order_u = 0
_sp.order_v = 0
_sp.resolution_u = 8
_sp.use_cyclic_u = True
cu_beziercircle.use_path = True
cu_beziercircle.bevel_mode = 'OBJECT'
cu_beziercircle.resolution_u = 8
cu_beziercircle.fill_mode = 'FULL'

# ---- objects
ob_light = bpy.data.objects.new('Light', light_light)
ob_camera = bpy.data.objects.new('Camera', cam_camera)
ob_cylinder = bpy.data.objects.new('Cylinder', me_cylinder)
ob_circle = bpy.data.objects.new('Circle', cu_circle)
ob_beziercircle = bpy.data.objects.new('BezierCircle', cu_beziercircle)
ob_barrel = bpy.data.objects.new('Barrel', me_beziercircle_001)

# ---- transforms, parenting, visibility, modifiers, constraints
ob_light.location = (4.076, 1.005, 5.904)
ob_light.rotation_euler = (0.6503, 0.05522, 1.866)
ob_light.lock_rotations_4d = False
ob_light.empty_display_type = 'ARROWS'
ob_light.color = (0.0, 0.0, 0.0, 0.0)
ob_light.lineart.crease_threshold = 0.0
ob_camera.location = (7.359, -6.926, 4.958)
ob_camera.rotation_euler = (1.109, 0.0, 0.8149)
ob_camera.lock_rotations_4d = False
ob_camera.empty_display_type = 'ARROWS'
ob_camera.color = (0.0, 0.0, 0.0, 0.0)
ob_camera.display_type = 'WIRE'
ob_camera.lineart.crease_threshold = 0.0
ob_cylinder.location = (0.0, 0.0, 0.0)
ob_cylinder.scale = (0.5, 0.5, 0.5)
ob_circle.location = (0.0, 0.0, 0.0)
ob_beziercircle.location = (0.0, 0.0, 0.0)
ob_barrel.location = (0.0, 0.0, 0.5)
cu_beziercircle.bevel_object = ob_circle

# ---- collection membership
col_collection.objects.link(ob_light)
col_collection.objects.link(ob_camera)
col_collection.objects.link(ob_cylinder)
col_collection.objects.link(ob_circle)
col_collection.objects.link(ob_beziercircle)
col_collection.objects.link(ob_barrel)

# ---- scene / render settings (as saved in the file)
scene.camera = ob_camera
scene.frame_start = 1; scene.frame_end = 250; scene.frame_set(1)
scene.render.engine = 'BLENDER_EEVEE_NEXT'
scene.cycles.sampling_pattern = 'TABULATED_SOBOL'
scene.cycles.use_light_tree = False
scene.view_settings.view_transform = 'Filmic'
bpy.context.view_layer.update()
